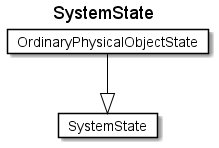

The diagram above was rendered by PlantUML. Its source (embedded in the PNG):
@startuml
Title SystemState 

Card SystemState #fff [
SystemState
]
Card OrdinaryPhysicalObjectState #fff [
OrdinaryPhysicalObjectState
]
OrdinaryPhysicalObjectState --|> SystemState  #000 
@enduml